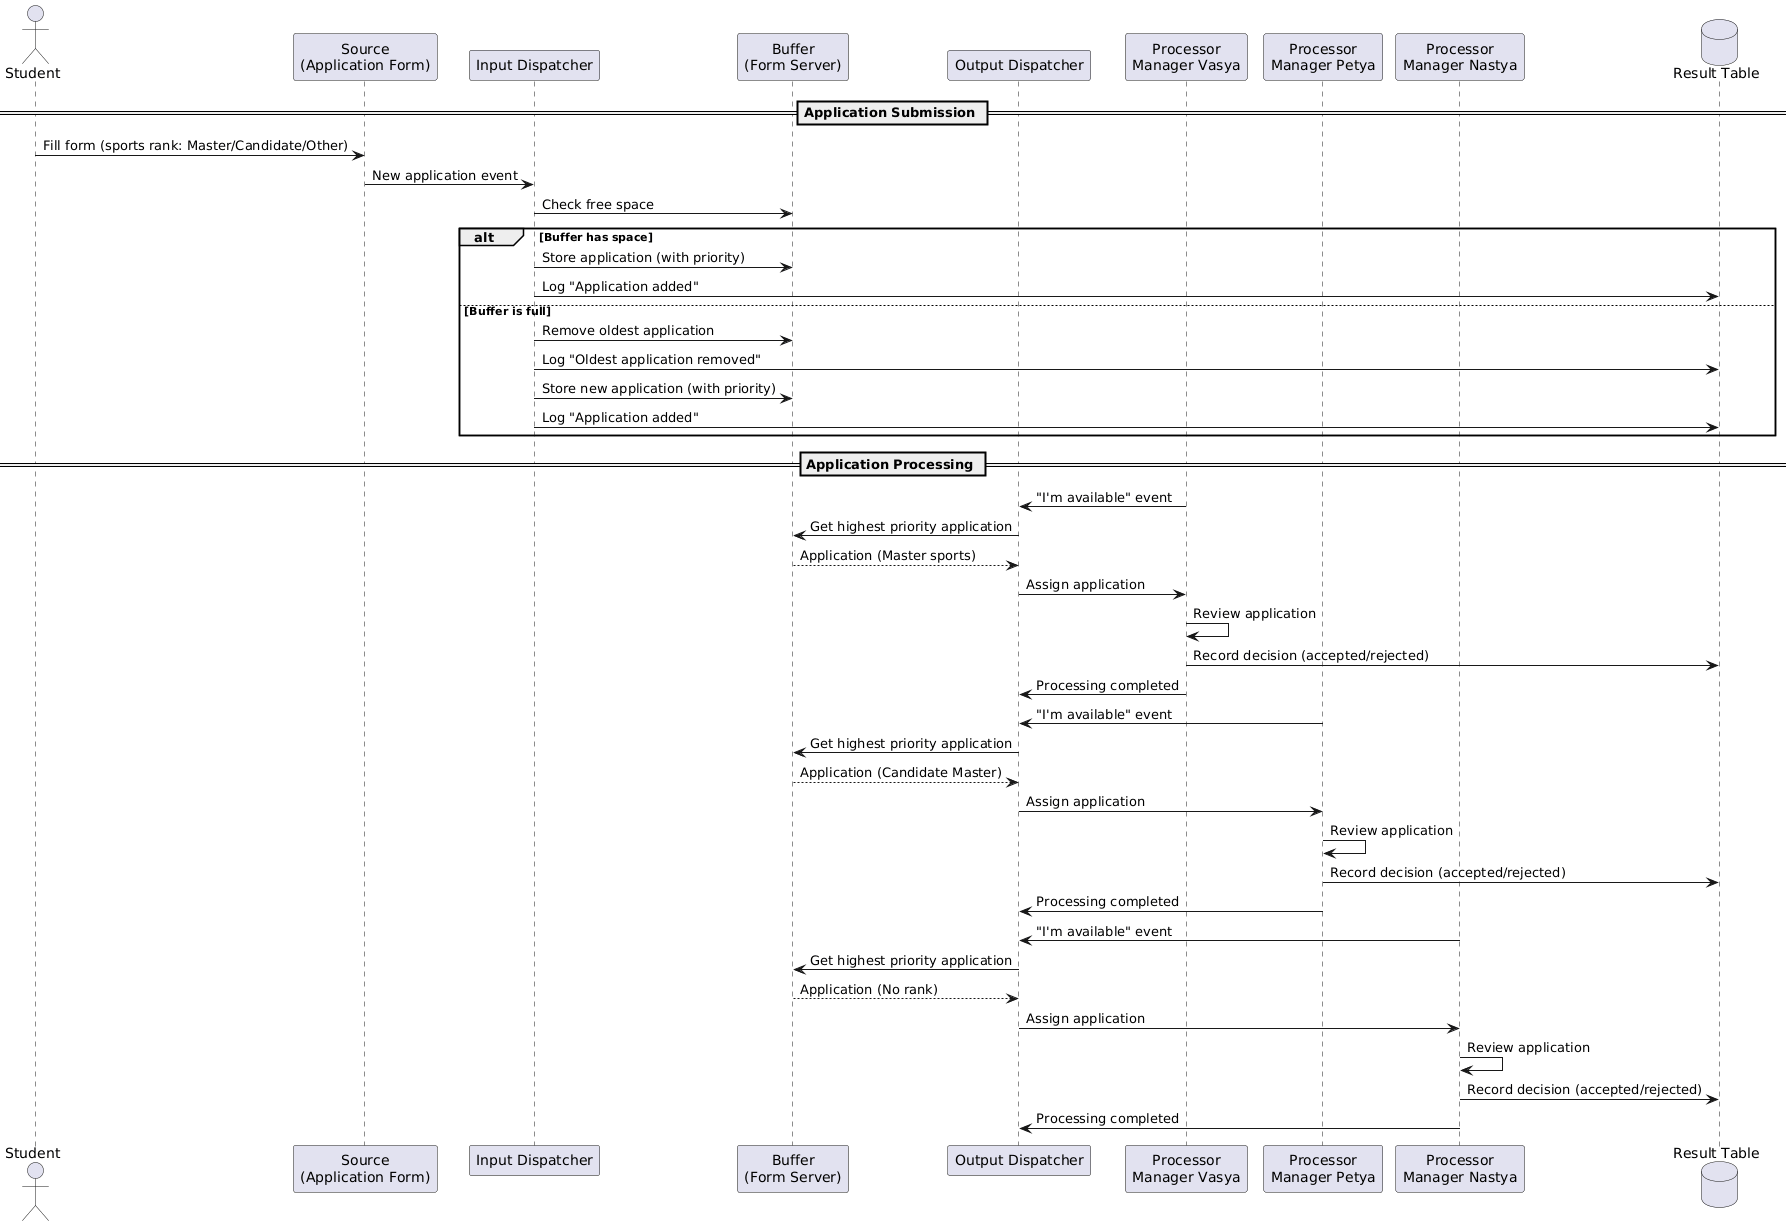

The diagram above was rendered by PlantUML. Its source (embedded in the PNG):
@startuml
actor "Student" as Student
participant "Source\n(Application Form)" as Source
participant "Input Dispatcher" as InputDispatcher
participant "Buffer\n(Form Server)" as Buffer
participant "Output Dispatcher" as OutputDispatcher
participant "Processor\nManager Vasya" as Vasya
participant "Processor\nManager Petya" as Petya
participant "Processor\nManager Nastya" as Nastya
database "Result Table" as Results

== Application Submission ==

Student -> Source: Fill form (sports rank: Master/Candidate/Other)
Source -> InputDispatcher: New application event

InputDispatcher -> Buffer: Check free space
alt Buffer has space
  InputDispatcher -> Buffer: Store application (with priority)
  InputDispatcher -> Results: Log "Application added"
else Buffer is full
  InputDispatcher -> Buffer: Remove oldest application
  InputDispatcher -> Results: Log "Oldest application removed"
  InputDispatcher -> Buffer: Store new application (with priority)
  InputDispatcher -> Results: Log "Application added"
end

== Application Processing ==

Vasya -> OutputDispatcher: "I'm available" event
OutputDispatcher -> Buffer: Get highest priority application
Buffer --> OutputDispatcher: Application (Master sports)
OutputDispatcher -> Vasya: Assign application
Vasya -> Vasya: Review application
Vasya -> Results: Record decision (accepted/rejected)
Vasya -> OutputDispatcher: Processing completed

Petya -> OutputDispatcher: "I'm available" event
OutputDispatcher -> Buffer: Get highest priority application
Buffer --> OutputDispatcher: Application (Candidate Master)
OutputDispatcher -> Petya: Assign application
Petya -> Petya: Review application
Petya -> Results: Record decision (accepted/rejected)
Petya -> OutputDispatcher: Processing completed

Nastya -> OutputDispatcher: "I'm available" event
OutputDispatcher -> Buffer: Get highest priority application
Buffer --> OutputDispatcher: Application (No rank)
OutputDispatcher -> Nastya: Assign application
Nastya -> Nastya: Review application
Nastya -> Results: Record decision (accepted/rejected)
Nastya -> OutputDispatcher: Processing completed
@enduml